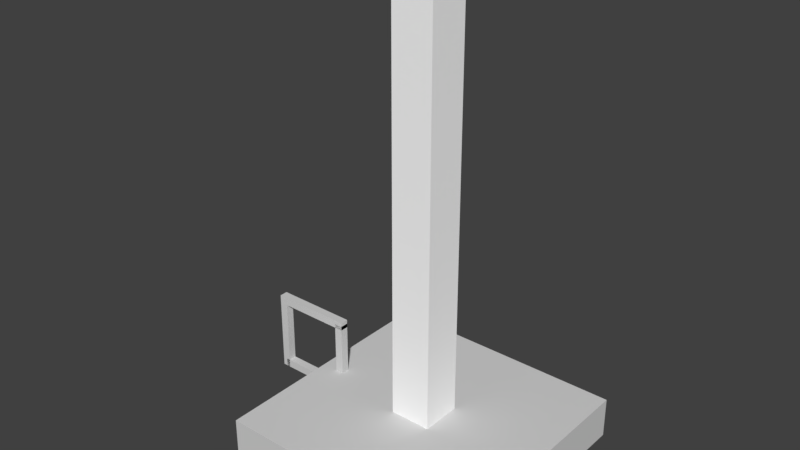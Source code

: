 # Source: Candle.blend  (saved by Blender 2.77.0; exported with 4.5.12 LTS)
import bpy
from mathutils import Matrix  # noqa: F401  (used for matrix-valued properties, if any)

bpy.ops.wm.read_factory_settings(use_empty=True)
scene = bpy.context.scene
scene.name = 'Scene'

# ---- collections
col_collection_1 = bpy.data.collections.new('Collection 1'); scene.collection.children.link(col_collection_1)

# ---- materials (node trees are filled in below, after node groups)
mat_gray = bpy.data.materials.new('Gray')
mat_gray.alpha_threshold = 0.0
mat_gray.use_transparent_shadow = False
mat_gray.diffuse_color = (0.6667, 0.6667, 0.6667, 1.0)
mat_gray.roughness = 0.5
mat_gray.specular_intensity = 1.0
mat_white = bpy.data.materials.new('White')
mat_white.alpha_threshold = 0.0
mat_white.use_transparent_shadow = False
mat_white.diffuse_color = (1.0, 1.0, 1.0, 1.0)
mat_white.roughness = 0.5

# ---- material node trees

# ---- world
world_world = bpy.data.worlds.new('World'); scene.world = world_world
world_world.color = (0.05088, 0.05088, 0.05088)
world_world.use_sun_shadow = False
world_world.sun_shadow_jitter_overblur = 0.0
world_world.cycles.sampling_method = 'MANUAL'

# ---- meshes
me_base = bpy.data.meshes.new('Base')
me_base.from_pydata([(0.15, 0.025, 0.15), (-0.15, 0.025, 0.15), (-0.15, -0.025, 0.15), (0.15, -0.025, 0.15), (0.15, 0.025, -0.15), (-0.15, 0.025, -0.15), (-0.15, 0.025, 0.15), (0.15, 0.025, 0.15), (0.15, -0.025, -0.15), (-0.15, -0.025, -0.15), (-0.15, 0.025, -0.15), (0.15, 0.025, -0.15), (0.15, -0.025, 0.15), (-0.15, -0.025, 0.15), (-0.15, -0.025, -0.15), (0.15, -0.025, -0.15), (0.15, 0.025, -0.15), (0.15, 0.025, 0.15), (0.15, -0.025, 0.15), (0.15, -0.025, -0.15), (-0.15, 0.025, 0.15), (-0.15, 0.025, -0.15), (-0.15, -0.025, -0.15), (-0.15, -0.025, 0.15), (-0.1203, 0.025, 0.005), (-0.1203, 0.09, 0.005), (-0.1303, 0.09, 0.005), (-0.1303, 0.025, 0.005), (-0.1203, 0.025, -0.005), (-0.1203, 0.09, -0.005), (-0.1203, 0.09, 0.005), (-0.1203, 0.025, 0.005), (-0.1303, 0.025, -0.005), (-0.1303, 0.09, -0.005), (-0.1203, 0.09, -0.005), (-0.1203, 0.025, -0.005), (-0.1303, 0.025, 0.005), (-0.1303, 0.09, 0.005), (-0.1303, 0.09, -0.005), (-0.1303, 0.025, -0.005), (-0.1203, 0.025, -0.005), (-0.1203, 0.025, 0.005), (-0.1303, 0.025, 0.005), (-0.1303, 0.025, -0.005), (-0.1203, 0.09, 0.005), (-0.1203, 0.09, -0.005), (-0.1303, 0.09, -0.005), (-0.1303, 0.09, 0.005), (-0.1203, 0.095, 0.005), (-0.2203, 0.095, 0.005), (-0.2203, 0.085, 0.005), (-0.1203, 0.085, 0.005), (-0.1203, 0.095, -0.005), (-0.2203, 0.095, -0.005), (-0.2203, 0.095, 0.005), (-0.1203, 0.095, 0.005), (-0.1203, 0.085, -0.005), (-0.2203, 0.085, -0.005), (-0.2203, 0.095, -0.005), (-0.1203, 0.095, -0.005), (-0.1203, 0.085, 0.005), (-0.2203, 0.085, 0.005), (-0.2203, 0.085, -0.005), (-0.1203, 0.085, -0.005), (-0.1203, 0.095, -0.005), (-0.1203, 0.095, 0.005), (-0.1203, 0.085, 0.005), (-0.1203, 0.085, -0.005), (-0.2203, 0.095, 0.005), (-0.2203, 0.095, -0.005), (-0.2203, 0.085, -0.005), (-0.2203, 0.085, 0.005), (-0.2103, -0.005, 0.005), (-0.2103, 0.085, 0.005), (-0.2203, 0.085, 0.005), (-0.2203, -0.005, 0.005), (-0.2103, -0.005, -0.005), (-0.2103, 0.085, -0.005), (-0.2103, 0.085, 0.005), (-0.2103, -0.005, 0.005), (-0.2203, -0.005, -0.005), (-0.2203, 0.085, -0.005), (-0.2103, 0.085, -0.005), (-0.2103, -0.005, -0.005), (-0.2203, -0.005, 0.005), (-0.2203, 0.085, 0.005), (-0.2203, 0.085, -0.005), (-0.2203, -0.005, -0.005), (-0.2103, -0.005, -0.005), (-0.2103, -0.005, 0.005), (-0.2203, -0.005, 0.005), (-0.2203, -0.005, -0.005), (-0.2103, 0.085, 0.005), (-0.2103, 0.085, -0.005), (-0.2203, 0.085, -0.005), (-0.2203, 0.085, 0.005), (-0.1498, 0.005, 0.005), (-0.2148, 0.005, 0.005), (-0.2148, -0.005, 0.005), (-0.1498, -0.005, 0.005), (-0.1498, 0.005, -0.005), (-0.2148, 0.005, -0.005), (-0.2148, 0.005, 0.005), (-0.1498, 0.005, 0.005), (-0.1498, -0.005, -0.005), (-0.2148, -0.005, -0.005), (-0.2148, 0.005, -0.005), (-0.1498, 0.005, -0.005), (-0.1498, -0.005, 0.005), (-0.2148, -0.005, 0.005), (-0.2148, -0.005, -0.005), (-0.1498, -0.005, -0.005), (-0.1498, 0.005, -0.005), (-0.1498, 0.005, 0.005), (-0.1498, -0.005, 0.005), (-0.1498, -0.005, -0.005), (-0.2148, 0.005, 0.005), (-0.2148, 0.005, -0.005), (-0.2148, -0.005, -0.005), (-0.2148, -0.005, 0.005), (0.025, 0.525, 0.025), (-0.025, 0.525, 0.025), (-0.025, 0.02499, 0.025), (0.025, 0.02499, 0.025), (0.025, 0.525, -0.025), (-0.025, 0.525, -0.025), (-0.025, 0.525, 0.025), (0.025, 0.525, 0.025), (0.025, 0.02499, -0.025), (-0.025, 0.02499, -0.025), (-0.025, 0.525, -0.025), (0.025, 0.525, -0.025), (0.025, 0.02499, 0.025), (-0.025, 0.02499, 0.025), (-0.025, 0.02499, -0.025), (0.025, 0.02499, -0.025), (0.025, 0.525, -0.025), (0.025, 0.525, 0.025), (0.025, 0.02499, 0.025), (0.025, 0.02499, -0.025), (-0.025, 0.525, 0.025), (-0.025, 0.525, -0.025), (-0.025, 0.02499, -0.025), (-0.025, 0.02499, 0.025)], [], [(0, 1, 2), (3, 0, 2), (4, 5, 6), (7, 4, 6), (8, 9, 10), (11, 8, 10), (12, 13, 14), (15, 12, 14), (16, 17, 18), (19, 16, 18), (20, 21, 22), (23, 20, 22), (24, 25, 26), (27, 24, 26), (28, 29, 30), (31, 28, 30), (32, 33, 34), (35, 32, 34), (36, 37, 38), (39, 36, 38), (40, 41, 42), (43, 40, 42), (44, 45, 46), (47, 44, 46), (48, 49, 50), (51, 48, 50), (52, 53, 54), (55, 52, 54), (56, 57, 58), (59, 56, 58), (60, 61, 62), (63, 60, 62), (64, 65, 66), (67, 64, 66), (68, 69, 70), (71, 68, 70), (72, 73, 74), (75, 72, 74), (76, 77, 78), (79, 76, 78), (80, 81, 82), (83, 80, 82), (84, 85, 86), (87, 84, 86), (88, 89, 90), (91, 88, 90), (92, 93, 94), (95, 92, 94), (96, 97, 98), (99, 96, 98), (100, 101, 102), (103, 100, 102), (104, 105, 106), (107, 104, 106), (108, 109, 110), (111, 108, 110), (112, 113, 114), (115, 112, 114), (116, 117, 118), (119, 116, 118), (120, 121, 122), (123, 120, 122), (124, 125, 126), (127, 124, 126), (128, 129, 130), (131, 128, 130), (132, 133, 134), (135, 132, 134), (136, 137, 138), (139, 136, 138), (140, 141, 142), (143, 140, 142)])
me_base.polygons.foreach_set('use_smooth', [True] * 72)
me_base.polygons.foreach_set('material_index', [0, 0, 0, 0, 0, 0, 0, 0, 0, 0, 0, 0, 0, 0, 0, 0, 0, 0, 0, 0, 0, 0, 0, 0, 0, 0, 0, 0, 0, 0, 0, 0, 0, 0, 0, 0, 0, 0, 0, 0, 0, 0, 0, 0, 0, 0, 0, 0, 0, 0, 0, 0, 0, 0, 0, 0, 0, 0, 0, 0, 1, 1, 1, 1, 1, 1, 1, 1, 1, 1, 1, 1])
_uv = me_base.uv_layers.new(name='UVMap')
_uv.uv.foreach_set('vector', [0.0, 0.0, 1.0, 0.0, 1.0, 1.0, 0.0, 0.0, 1.0, 0.0, 1.0, 1.0, 0.0, 0.0, 1.0, 0.0, 1.0, 1.0, 0.0, 0.0, 1.0, 0.0, 1.0, 1.0, 0.0, 0.0, 1.0, 0.0, 1.0, 1.0, 0.0, 0.0, 1.0, 0.0, 1.0, 1.0, 0.0, 0.0, 1.0, 0.0, 1.0, 1.0, 0.0, 0.0, 1.0, 0.0, 1.0, 1.0, 0.0, 0.0, 1.0, 0.0, 1.0, 1.0, 0.0, 0.0, 1.0, 0.0, 1.0, 1.0, 0.0, 0.0, 1.0, 0.0, 1.0, 1.0, 0.0, 0.0, 1.0, 0.0, 1.0, 1.0, 0.0, 0.0, 1.0, 0.0, 1.0, 1.0, 0.0, 0.0, 1.0, 0.0, 1.0, 1.0, 0.0, 0.0, 1.0, 0.0, 1.0, 1.0, 0.0, 0.0, 1.0, 0.0, 1.0, 1.0, 0.0, 0.0, 1.0, 0.0, 1.0, 1.0, 0.0, 0.0, 1.0, 0.0, 1.0, 1.0, 0.0, 0.0, 1.0, 0.0, 1.0, 1.0, 0.0, 0.0, 1.0, 0.0, 1.0, 1.0, 0.0, 0.0, 1.0, 0.0, 1.0, 1.0, 0.0, 0.0, 1.0, 0.0, 1.0, 1.0, 0.0, 0.0, 1.0, 0.0, 1.0, 1.0, 0.0, 0.0, 1.0, 0.0, 1.0, 1.0, 0.0, 0.0, 1.0, 0.0, 1.0, 1.0, 0.0, 0.0, 1.0, 0.0, 1.0, 1.0, 0.0, 0.0, 1.0, 0.0, 1.0, 1.0, 0.0, 0.0, 1.0, 0.0, 1.0, 1.0, 0.0, 0.0, 1.0, 0.0, 1.0, 1.0, 0.0, 0.0, 1.0, 0.0, 1.0, 1.0, 0.0, 0.0, 1.0, 0.0, 1.0, 1.0, 0.0, 0.0, 1.0, 0.0, 1.0, 1.0, 0.0, 0.0, 1.0, 0.0, 1.0, 1.0, 0.0, 0.0, 1.0, 0.0, 1.0, 1.0, 0.0, 0.0, 1.0, 0.0, 1.0, 1.0, 0.0, 0.0, 1.0, 0.0, 1.0, 1.0, 0.0, 0.0, 1.0, 0.0, 1.0, 1.0, 0.0, 0.0, 1.0, 0.0, 1.0, 1.0, 0.0, 0.0, 1.0, 0.0, 1.0, 1.0, 0.0, 0.0, 1.0, 0.0, 1.0, 1.0, 0.0, 0.0, 1.0, 0.0, 1.0, 1.0, 0.0, 0.0, 1.0, 0.0, 1.0, 1.0, 0.0, 0.0, 1.0, 0.0, 1.0, 1.0, 0.0, 0.0, 1.0, 0.0, 1.0, 1.0, 0.0, 0.0, 1.0, 0.0, 1.0, 1.0, 0.0, 0.0, 1.0, 0.0, 1.0, 1.0, 0.0, 0.0, 1.0, 0.0, 1.0, 1.0, 0.0, 0.0, 1.0, 0.0, 1.0, 1.0, 0.0, 0.0, 1.0, 0.0, 1.0, 1.0, 0.0, 0.0, 1.0, 0.0, 1.0, 1.0, 0.0, 0.0, 1.0, 0.0, 1.0, 1.0, 0.0, 0.0, 1.0, 0.0, 1.0, 1.0, 0.0, 0.0, 1.0, 0.0, 1.0, 1.0, 0.0, 0.0, 1.0, 0.0, 1.0, 1.0, 0.0, 0.0, 1.0, 0.0, 1.0, 1.0, 0.0, 0.0, 1.0, 0.0, 1.0, 1.0, 0.0, 0.0, 1.0, 0.0, 1.0, 1.0, 0.0, 0.0, 1.0, 0.0, 1.0, 1.0, 0.0, 0.0, 1.0, 0.0, 1.0, 1.0, 0.0, 0.0, 1.0, 0.0, 1.0, 1.0, 0.0, 0.0, 1.0, 0.0, 1.0, 1.0, 0.0, 0.0, 1.0, 0.0, 1.0, 1.0, 0.0, 0.0, 1.0, 0.0, 1.0, 1.0, 0.0, 0.0, 1.0, 0.0, 1.0, 1.0, 0.0, 0.0, 1.0, 0.0, 1.0, 1.0, 0.0, 0.0, 1.0, 0.0, 1.0, 1.0, 0.0, 0.0, 1.0, 0.0, 1.0, 1.0, 0.0, 0.0, 1.0, 0.0, 1.0, 1.0, 0.0, 0.0, 1.0, 0.0, 1.0, 1.0, 0.0, 0.0, 1.0, 0.0, 1.0, 1.0, 0.0, 0.0, 1.0, 0.0, 1.0, 1.0, 0.0, 0.0, 1.0, 0.0, 1.0, 1.0])
me_base.materials.append(mat_gray)
me_base.materials.append(mat_white)
me_base.use_remesh_preserve_volume = False
me_base.use_remesh_preserve_attributes = False
me_base.use_mirror_vertex_groups = False
me_base.update()
me_base.normals_split_custom_set([tuple(v) for v in zip(*[iter([0.0, 0.0, 1.0, 0.0, 0.0, 1.0, 0.0, 0.0, 1.0, 0.0, 0.0, 1.0, 0.0, 0.0, 1.0, 0.0, 0.0, 1.0, 0.0, 1.0, -6.726e-08, 0.0, 1.0, -6.209e-08, 0.0, 1.0, -6.726e-08, 0.0, 1.0, -7.244e-08, 0.0, 1.0, -6.726e-08, 0.0, 1.0, -6.726e-08, 0.0, 0.0, -1.0, 0.0, 0.0, -1.0, 0.0, 0.0, -1.0, 0.0, 0.0, -1.0, 0.0, 0.0, -1.0, 0.0, 0.0, -1.0, 0.0, -1.0, 6.726e-08, 0.0, -1.0, 6.209e-08, 0.0, -1.0, 6.726e-08, 0.0, -1.0, 7.244e-08, 0.0, -1.0, 6.726e-08, 0.0, -1.0, 6.726e-08, 1.0, 0.0, 0.0, 1.0, 0.0, 0.0, 1.0, 0.0, 0.0, 1.0, 0.0, 0.0, 1.0, 0.0, 0.0, 1.0, 0.0, 0.0, -1.0, 0.0, 0.0, -1.0, 0.0, 0.0, -1.0, 0.0, 0.0, -1.0, 0.0, 0.0, -1.0, 0.0, 0.0, -1.0, 0.0, 0.0, 0.0, 9.313e-08, 1.0, 0.0, 9.313e-08, 1.0, 0.0, 9.313e-08, 1.0, 0.0, 9.313e-08, 1.0, 0.0, 9.313e-08, 1.0, 0.0, 9.313e-08, 1.0, 1.0, 2.886e-07, 0.0, 1.0, -3.582e-07, 0.0, 1.0, -2.886e-07, 0.0, 1.0, 3.582e-07, 0.0, 1.0, 2.886e-07, 0.0, 1.0, -2.886e-07, 0.0, 0.0, -7.164e-08, -1.0, 0.0, -7.164e-08, -1.0, 0.0, -7.164e-08, -1.0, 0.0, -7.164e-08, -1.0, 0.0, -7.164e-08, -1.0, 0.0, -7.164e-08, -1.0, -1.0, -3.234e-07, 0.0, -1.0, 0.0, 0.0, -1.0, -3.48e-08, 0.0, -1.0, -3.582e-07, 0.0, -1.0, -3.234e-07, 0.0, -1.0, -3.48e-08, 0.0, 0.0, -1.0, 0.0, 0.0, -1.0, 0.0, 0.0, -1.0, 0.0, 0.0, -1.0, 0.0, 0.0, -1.0, 0.0, 0.0, -1.0, 0.0, 0.0, 1.0, 0.0, 0.0, 1.0, 0.0, 0.0, 1.0, 0.0, 0.0, 1.0, 0.0, 0.0, 1.0, 0.0, 0.0, 1.0, 0.0, 0.0, 9.313e-08, 1.0, 0.0, 9.313e-08, 1.0, 0.0, 9.313e-08, 1.0, 0.0, 9.313e-08, 1.0, 0.0, 9.313e-08, 1.0, 0.0, 9.313e-08, 1.0, 0.0, 1.0, 0.0, 0.0, 1.0, 0.0, 0.0, 1.0, 0.0, 0.0, 1.0, 0.0, 0.0, 1.0, 0.0, 0.0, 1.0, 0.0, 0.0, -9.313e-08, -1.0, 0.0, -9.313e-08, -1.0, 0.0, -9.313e-08, -1.0, 0.0, -9.313e-08, -1.0, 0.0, -9.313e-08, -1.0, 0.0, -9.313e-08, -1.0, 0.0, -1.0, 0.0, 0.0, -1.0, 0.0, 0.0, -1.0, 0.0, 0.0, -1.0, 0.0, 0.0, -1.0, 0.0, 0.0, -1.0, 0.0, 1.0, -4.377e-08, 0.0, 1.0, -8.754e-08, 0.0, 1.0, -4.377e-08, 0.0, 1.0, 0.0, 0.0, 1.0, -4.377e-08, 0.0, 1.0, -4.377e-08, 0.0, -1.0, -2.766e-07, 0.0, -1.0, -5.532e-07, 0.0, -1.0, -2.766e-07, 0.0, -1.0, 0.0, 0.0, -1.0, -2.766e-07, 0.0, -1.0, -2.766e-07, 0.0, -2.551e-09, 7.761e-08, 1.0, -3.622e-08, 7.761e-08, 1.0, -3.367e-08, 7.761e-08, 1.0, 0.0, 7.761e-08, 1.0, -2.551e-09, 7.761e-08, 1.0, -3.367e-08, 7.761e-08, 1.0, 1.0, 0.0, 0.0, 1.0, 0.0, 0.0, 1.0, 0.0, 0.0, 1.0, 0.0, 0.0, 1.0, 0.0, 0.0, 1.0, 0.0, 0.0, 0.0, -8.796e-08, -1.0, 0.0, -8.796e-08, -1.0, 0.0, -8.796e-08, -1.0, 0.0, -8.796e-08, -1.0, 0.0, -8.796e-08, -1.0, 0.0, -8.796e-08, -1.0, -1.0, -4.81e-07, 0.0, -1.0, 0.0, 0.0, -1.0, -3.644e-08, 0.0, -1.0, -5.174e-07, 0.0, -1.0, -4.81e-07, 0.0, -1.0, -3.644e-08, 0.0, -2.095e-07, -1.0, 1.819e-07, 0.0, -1.0, 3.638e-07, -2.095e-07, -1.0, 1.819e-07, -4.191e-07, -1.0, 0.0, -2.095e-07, -1.0, 1.819e-07, -2.095e-07, -1.0, 1.819e-07, 7.451e-07, 1.0, -5.821e-07, 0.0, 1.0, 0.0, 7.451e-07, 1.0, -5.821e-07, 1.49e-06, 1.0, -1.164e-06, 7.451e-07, 1.0, -5.821e-07, 7.451e-07, 1.0, -5.821e-07, 0.0, 9.313e-08, 1.0, 0.0, 9.313e-08, 1.0, 0.0, 9.313e-08, 1.0, 0.0, 9.313e-08, 1.0, 0.0, 9.313e-08, 1.0, 0.0, 9.313e-08, 1.0, 0.0, 1.0, -8.955e-08, 0.0, 1.0, -8.955e-08, 0.0, 1.0, -8.955e-08, 0.0, 1.0, -8.955e-08, 0.0, 1.0, -8.955e-08, 0.0, 1.0, -8.955e-08, 0.0, -9.313e-08, -1.0, 0.0, -9.313e-08, -1.0, 0.0, -9.313e-08, -1.0, 0.0, -9.313e-08, -1.0, 0.0, -9.313e-08, -1.0, 0.0, -9.313e-08, -1.0, 0.0, -1.0, 8.955e-08, 0.0, -1.0, 8.955e-08, 0.0, -1.0, 8.955e-08, 0.0, -1.0, 8.955e-08, 0.0, -1.0, 8.955e-08, 0.0, -1.0, 8.955e-08, 1.0, 2.31e-07, 0.0, 1.0, 4.619e-07, 0.0, 1.0, 2.31e-07, 0.0, 1.0, 0.0, 0.0, 1.0, 2.31e-07, 0.0, 1.0, 2.31e-07, 0.0, -1.0, -3.278e-07, 0.0, -1.0, -6.557e-07, 0.0, -1.0, -3.278e-07, 0.0, -1.0, 0.0, 0.0, -1.0, -3.278e-07, 0.0, -1.0, -3.278e-07, 0.0, 0.0, 0.0, 1.0, 0.0, 0.0, 1.0, 0.0, 0.0, 1.0, 0.0, 0.0, 1.0, 0.0, 0.0, 1.0, 0.0, 0.0, 1.0, 0.0, 1.0, 0.0, 0.0, 1.0, 0.0, 0.0, 1.0, 0.0, 0.0, 1.0, 0.0, 0.0, 1.0, 0.0, 0.0, 1.0, 0.0, 0.0, 0.0, -1.0, 0.0, 0.0, -1.0, 0.0, 0.0, -1.0, 0.0, 0.0, -1.0, 0.0, 0.0, -1.0, 0.0, 0.0, -1.0, 0.0, -1.0, 0.0, 0.0, -1.0, 0.0, 0.0, -1.0, 0.0, 0.0, -1.0, 0.0, 0.0, -1.0, 0.0, 0.0, -1.0, 0.0, 1.0, 0.0, 0.0, 1.0, 0.0, 0.0, 1.0, 0.0, 0.0, 1.0, 0.0, 0.0, 1.0, 0.0, 0.0, 1.0, 0.0, 0.0, -1.0, 0.0, 0.0, -1.0, 0.0, 0.0, -1.0, 0.0, 0.0, -1.0, 0.0, 0.0, -1.0, 0.0, 0.0, -1.0, 0.0, 0.0])] * 3)])

# ---- objects
ob_base = bpy.data.objects.new('Base', me_base)

# ---- transforms, parenting, visibility, modifiers, constraints
ob_base.location = (0.0, 0.0, 0.0)
ob_base.rotation_euler = (1.571, -0.0, 0.0)
ob_base.lineart.crease_threshold = 0.0

# ---- collection membership
col_collection_1.objects.link(ob_base)

# ---- scene / render settings (as saved in the file)
scene.frame_start = 1; scene.frame_end = 250; scene.frame_set(1)
scene.render.engine = 'BLENDER_EEVEE_NEXT'
scene.render.resolution_percentage = 50
scene.render.dither_intensity = 0.0
scene.cycles.use_denoising = False
scene.cycles.samples = 128
scene.cycles.sampling_pattern = 'TABULATED_SOBOL'
scene.cycles.light_sampling_threshold = 0.0
scene.cycles.use_adaptive_sampling = False
scene.cycles.use_light_tree = False
scene.cycles.blur_glossy = 0.0
scene.cycles.sample_clamp_indirect = 0.0
scene.view_settings.view_transform = 'Standard'
bpy.context.view_layer.update()

# ---- added for rendering (the .blend has no active camera and no usable light): camera, sun
cam_auto = bpy.data.cameras.new('AutoCamera')
cam_auto.lens = 50.0
cam_auto.sensor_width = 36.0
cam_auto.clip_end = 1000.0
ob_auto_camera = bpy.data.objects.new('AutoCamera', cam_auto)
scene.collection.objects.link(ob_auto_camera)
ob_auto_camera.location = (0.638179, -0.807995, 0.78866)
ob_auto_camera.rotation_euler = (1.09748, -7.21219e-08, 0.694738)
scene.camera = ob_auto_camera
light_auto_sun = bpy.data.lights.new('AutoSun', 'SUN')
light_auto_sun.energy = 3.0
light_auto_sun.angle = 0.0523599
ob_auto_sun = bpy.data.objects.new('AutoSun', light_auto_sun)
scene.collection.objects.link(ob_auto_sun)
ob_auto_sun.rotation_euler = (0.872665, 0.174533, 0.523599)
bpy.context.view_layer.update()
